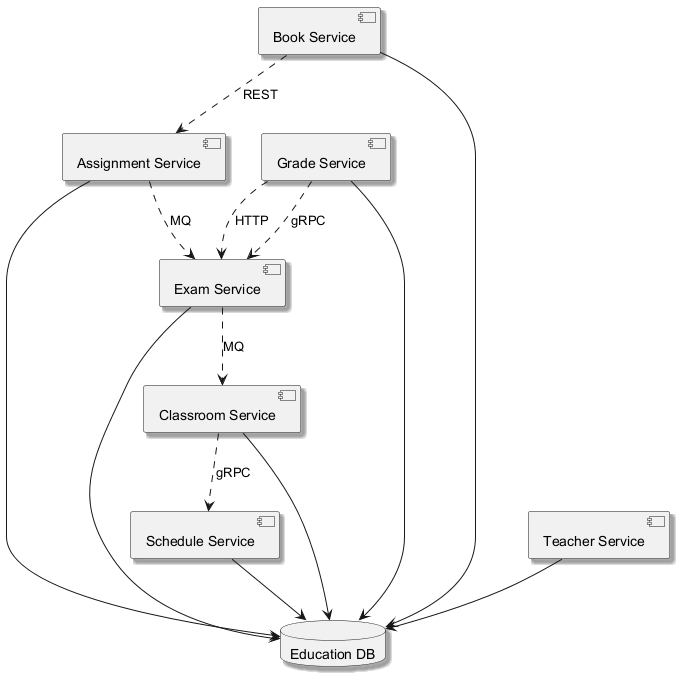

The diagram above was rendered by PlantUML. Its source (embedded in the PNG):
@startuml
skinparam monochrome true
skinparam shadowing true
component "Grade Service" as C_GradeService
component "Book Service" as C_BookService
component "Teacher Service" as C_TeacherService
component "Exam Service" as C_ExamService
component "Schedule Service" as C_ScheduleService
component "Classroom Service" as C_ClassroomService
component "Assignment Service" as C_AssignmentService
database "Education DB" as DB_education
C_GradeService --> DB_education
C_BookService --> DB_education
C_TeacherService --> DB_education
C_ExamService --> DB_education
C_ScheduleService --> DB_education
C_ClassroomService --> DB_education
C_AssignmentService --> DB_education
C_ClassroomService ..> C_ScheduleService : gRPC
C_AssignmentService ..> C_ExamService : MQ
C_ExamService ..> C_ClassroomService : MQ
C_GradeService ..> C_ExamService : gRPC
C_BookService ..> C_AssignmentService : REST
C_GradeService ..> C_ExamService : HTTP
@enduml